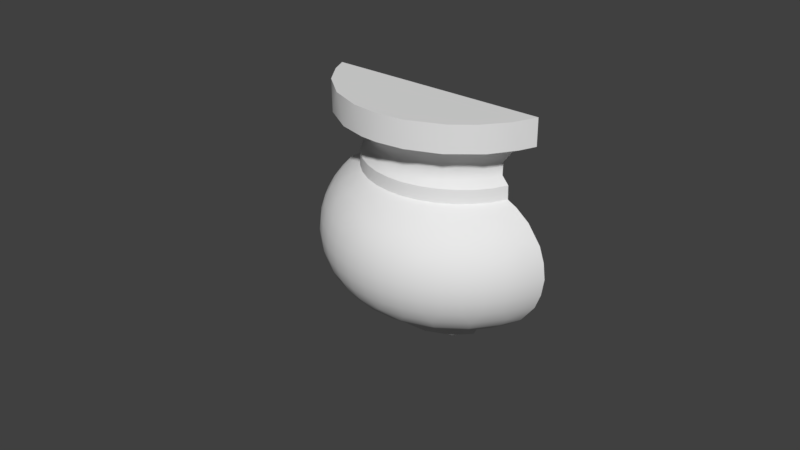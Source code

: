 # Source: OWP_7213.blend  (saved by Blender 2.78.0; exported with 4.5.12 LTS)
import bpy
from mathutils import Matrix  # noqa: F401  (used for matrix-valued properties, if any)

bpy.ops.wm.read_factory_settings(use_empty=True)
scene = bpy.context.scene
scene.name = 'Scene'

# ---- collections
col_collection_1 = bpy.data.collections.new('Collection 1'); scene.collection.children.link(col_collection_1)

# ---- world
world_world = bpy.data.worlds.new('World'); scene.world = world_world
world_world.color = (0.05088, 0.05088, 0.05088)
world_world.use_sun_shadow = False
world_world.sun_shadow_jitter_overblur = 0.0
world_world.cycles.sampling_method = 'MANUAL'

# ---- meshes
me_owp_7213_3dsolid = bpy.data.meshes.new('OWP 7213 3dsolid')
me_owp_7213_3dsolid.from_pydata([(3.009, 1.196, 2.663), (2.85, 1.196, 2.61), (3.009, 1.196, 3.0), (2.701, 1.196, 2.512), (0.5171, 1.196, 2.505), (0.2061, 1.196, 3.0), (2.59, 1.196, 2.366), (0.6271, 1.196, 2.361), (2.587, 1.196, 2.205), (0.6398, 1.196, 2.259), (0.6181, 1.195, 2.198), (2.67, 1.196, 2.106), (2.675, 1.196, 1.933), (2.794, 1.196, 1.87), (2.962, 1.196, 1.734), (0.54, 1.196, 1.933), (3.129, 1.196, 1.498), (0.07958, 1.196, 1.488), (3.218, 1.196, 1.101), (0.01678, 1.195, 1.305), (3.193, 1.196, 1.306), (-0.005286, 1.195, 1.116), (3.185, 1.196, 0.8888), (0.05923, 1.196, 0.7843), (3.111, 1.196, 0.6942), (2.512, 1.196, 0.2352), (2.937, 1.196, 0.4651), (2.746, 1.196, 0.3261), (2.392, 1.196, 0.165), (0.7055, 1.196, 0.2335), (0.816, 1.196, 0.1733), (2.314, 1.196, 0.07955), (0.9022, 1.195, 0.07331), (0.9421, 1.196, 0.0001291), (2.273, 1.196, 0.0001291), (0.5903, 1.196, 0.2702), (0.383, 1.196, 0.3812), (0.1839, 1.196, 0.5665), (0.1719, 1.196, 1.641), (0.3272, 1.196, 1.805), (0.5443, 1.196, 2.102), (0.3647, 1.196, 2.61), (0.2061, 1.196, 2.663), (1.057, 1.068, 0.0001291), (2.084, 1.003, 0.0001024), (1.271, 0.9244, 0.0001096), (1.778, 0.8705, 0.0001066), (1.521, 0.8609, 0.0001291), (2.504, 1.023, 2.394), (2.386, 0.8858, 2.393), (2.647, 1.078, 2.513), (2.729, 0.9521, 2.611), (2.59, 0.7864, 2.606), (2.328, 0.5846, 2.595), (2.272, 0.6762, 2.512), (2.509, 0.8824, 2.512), (2.306, 0.4758, 2.632), (2.016, 0.4339, 2.595), (1.99, 0.5383, 2.512), (1.897, 0.3616, 2.615), (1.764, 0.4879, 2.513), (1.504, 0.2855, 2.635), (1.42, 0.3765, 2.596), (1.297, 0.5186, 2.513), (1.525, 0.4786, 2.512), (1.096, 0.385, 2.632), (1.019, 0.5082, 2.595), (1.072, 0.6014, 2.512), (0.7775, 0.632, 2.611), (0.6123, 0.8269, 2.595), (0.7011, 0.8881, 2.512), (0.8768, 0.7257, 2.513), (0.4845, 0.939, 2.614), (0.6982, 1.045, 2.388), (0.8069, 0.9211, 2.377), (0.9898, 0.7531, 2.393), (1.32, 0.6045, 2.395), (1.152, 0.6661, 2.391), (1.494, 0.5724, 2.394), (1.685, 0.5794, 2.376), (1.865, 0.6087, 2.374), (2.037, 0.6638, 2.378), (2.231, 0.7575, 2.393), (2.501, 1.043, 2.195), (2.571, 1.015, 2.103), (2.494, 1.059, 2.307), (2.388, 0.9304, 2.311), (2.266, 0.8206, 2.312), (2.128, 0.7303, 2.312), (1.972, 0.6603, 2.254), (1.648, 0.5976, 2.254), (1.813, 0.6165, 2.254), (1.489, 0.6032, 2.311), (1.328, 0.6336, 2.31), (1.022, 0.7688, 2.311), (0.8912, 0.8679, 2.312), (1.17, 0.6893, 2.307), (0.6805, 1.123, 2.3), (0.6396, 1.11, 2.153), (0.7366, 0.9676, 2.15), (0.7732, 0.9903, 2.254), (0.7837, 0.8474, 2.106), (0.6411, 1.016, 2.105), (0.8774, 0.8603, 2.198), (1.108, 0.6201, 2.104), (0.9353, 0.7204, 2.105), (1.158, 0.6782, 2.198), (1.011, 0.7585, 2.198), (1.504, 0.5113, 2.105), (1.475, 0.5632, 2.152), (1.297, 0.5498, 2.104), (1.645, 0.5553, 2.151), (1.933, 0.5546, 2.106), (1.815, 0.5736, 2.15), (1.71, 0.5113, 2.105), (1.983, 0.6329, 2.173), (2.287, 0.7261, 2.105), (2.117, 0.625, 2.105), (2.271, 0.8056, 2.198), (2.13, 0.7145, 2.198), (2.44, 0.8557, 2.104), (2.396, 0.9171, 2.198), (1.483, 0.5966, 2.226), (1.316, 0.6213, 2.198), (2.574, 1.016, 1.933), (2.442, 0.8568, 1.933), (2.285, 0.723, 1.933), (2.107, 0.6188, 1.933), (1.914, 0.5475, 1.933), (1.71, 0.5113, 1.933), (1.504, 0.5113, 1.933), (1.301, 0.5475, 1.933), (1.107, 0.6188, 1.933), (0.9293, 0.723, 1.933), (0.7722, 0.8568, 1.933), (0.6411, 1.016, 1.933), (2.385, 1.034, 0.2274), (2.428, 0.9346, 0.261), (2.248, 0.8993, 0.2272), (2.827, 0.969, 0.4637), (2.667, 0.9763, 0.3514), (2.928, 0.9201, 0.5984), (3.063, 0.9952, 0.7627), (3.111, 0.9731, 0.9345), (3.126, 0.9656, 1.113), (2.992, 0.7617, 0.9345), (2.948, 0.7904, 0.7627), (3.111, 0.9731, 1.292), (3.063, 0.9952, 1.464), (2.992, 0.7617, 1.292), (3.007, 0.752, 1.113), (2.934, 0.9154, 1.618), (2.832, 0.967, 1.758), (2.948, 0.7904, 1.464), (2.611, 0.897, 1.877), (2.338, 0.6376, 1.877), (2.584, 0.6584, 1.762), (2.008, 0.4673, 1.874), (2.249, 0.4201, 1.762), (1.649, 0.4069, 1.877), (1.655, 0.2665, 1.762), (1.275, 0.4508, 1.877), (1.246, 0.3126, 1.762), (1.026, 0.5472, 1.875), (0.7825, 0.7042, 1.874), (0.5559, 0.9727, 1.88), (0.4253, 0.909, 1.765), (0.701, 0.595, 1.762), (0.205, 0.8907, 1.464), (0.2787, 0.9321, 1.622), (0.0567, 1.085, 0.9345), (0.1442, 0.8566, 1.113), (0.1596, 0.8652, 1.292), (0.205, 0.8907, 0.7627), (0.1596, 0.8652, 0.9345), (0.3779, 0.9877, 0.4655), (0.336, 0.833, 0.6024), (0.5508, 0.9605, 0.3536), (0.5584, 0.7325, 0.4639), (1.001, 0.8726, 0.2259), (0.7832, 0.9251, 0.2668), (0.8254, 1.041, 0.2278), (1.036, 0.722, 0.2654), (0.7968, 0.6958, 0.3505), (1.259, 0.7329, 0.226), (1.418, 0.5731, 0.2667), (1.29, 0.4447, 0.3505), (1.026, 0.5472, 0.3514), (1.709, 0.6754, 0.2257), (1.462, 0.6821, 0.2267), (1.819, 0.5847, 0.2654), (1.659, 0.4056, 0.3505), (2.03, 0.7628, 0.2258), (2.127, 0.69, 0.2668), (2.194, 0.5478, 0.3505), (1.929, 0.4479, 0.3514), (2.495, 0.7647, 0.3505), (2.742, 0.661, 1.622), (2.805, 0.6046, 1.464), (2.844, 0.5699, 1.292), (2.857, 0.5582, 1.113), (2.844, 0.5699, 0.9345), (2.805, 0.6046, 0.7627), (2.669, 0.5811, 0.6024), (2.59, 0.664, 0.4639), (2.493, 0.4346, 1.624), (2.636, 0.4417, 1.464), (2.669, 0.4017, 1.292), (2.681, 0.3881, 1.113), (2.669, 0.4017, 0.9345), (2.636, 0.4417, 0.7627), (2.445, 0.3051, 1.464), (2.472, 0.2606, 1.292), (2.481, 0.2456, 1.113), (2.472, 0.2606, 0.9345), (2.445, 0.3051, 0.7627), (2.308, 0.3217, 0.6024), (2.257, 0.4238, 0.4639), (2.097, 0.2322, 1.624), (2.236, 0.1977, 1.464), (2.257, 0.1498, 1.292), (2.263, 0.1336, 1.113), (2.257, 0.1498, 0.9345), (2.236, 0.1977, 0.7627), (1.964, 0.3138, 1.761), (2.014, 0.1219, 1.464), (2.027, 0.07156, 1.292), (2.032, 0.05455, 1.113), (2.027, 0.07156, 0.9345), (2.014, 0.1219, 0.7627), (1.993, 0.2037, 0.6043), (1.868, 0.2899, 0.4639), (1.774, 0.1633, 1.622), (1.783, 0.07927, 1.464), (1.789, 0.02753, 1.292), (1.791, 0.01007, 1.113), (1.789, 0.02753, 0.9345), (1.783, 0.07927, 0.7627), (1.666, 0.1525, 0.6024), (1.437, 0.1609, 1.624), (1.549, 0.07069, 1.464), (1.547, 0.01868, 1.292), (1.315, 0.09637, 1.464), (1.546, 0.00112, 1.113), (1.547, 0.01868, 0.9345), (1.306, 0.04519, 1.292), (1.303, 0.02791, 1.113), (1.549, 0.07069, 0.7627), (1.306, 0.04519, 0.9345), (1.315, 0.09637, 0.7627), (1.457, 0.2737, 0.4639), (1.331, 0.1795, 0.6043), (1.115, 0.2358, 1.622), (1.088, 0.1558, 1.464), (1.071, 0.1065, 1.292), (1.066, 0.08986, 1.113), (1.071, 0.1065, 0.9345), (1.088, 0.1558, 0.7627), (1.115, 0.2358, 0.6043), (1.152, 0.3434, 0.4655), (0.9627, 0.4239, 1.761), (0.8096, 0.3765, 1.624), (0.872, 0.2476, 1.464), (0.8482, 0.2013, 1.292), (0.8402, 0.1857, 1.113), (0.8482, 0.2013, 0.9345), (0.872, 0.2476, 0.7627), (0.8148, 0.3733, 0.6024), (0.8752, 0.4703, 0.4639), (0.6716, 0.3699, 1.464), (0.6413, 0.3275, 1.292), (0.6311, 0.3133, 1.113), (0.6413, 0.3275, 0.9345), (0.6716, 0.3699, 0.7627), (0.4685, 0.6615, 1.624), (0.4912, 0.52, 1.464), (0.455, 0.4826, 1.292), (0.4428, 0.4699, 1.113), (0.455, 0.4826, 0.9345), (0.4912, 0.52, 0.7627), (0.5498, 0.5809, 0.6043), (0.3345, 0.6949, 1.464), (0.2933, 0.6631, 1.292), (0.2794, 0.6523, 1.113), (0.2933, 0.6631, 0.9345), (0.3345, 0.6949, 0.7627), (2.224, 1.084, 0.08201), (2.215, 0.9905, 0.1585), (1.979, 0.8391, 0.1585), (1.429, 0.7777, 0.1585), (1.709, 0.7659, 0.1585), (1.166, 0.8734, 0.1585), (0.9448, 1.047, 0.1559), (1.092, 0.9921, 0.08099), (1.325, 0.8659, 0.08283), (1.58, 0.8204, 0.08077), (1.845, 0.8517, 0.08319), (2.078, 0.9609, 0.08046), (2.874, 0.9014, 3.0), (0.2972, 0.9855, 3.0), (0.5025, 0.6844, 3.0), (2.644, 0.6189, 3.0), (2.392, 0.4159, 3.0), (0.858, 0.3948, 3.0), (1.95, 0.2303, 3.0), (1.265, 0.2333, 3.0), (1.607, 0.196, 3.0), (2.917, 0.9855, 2.663), (2.714, 0.6866, 2.663), (2.359, 0.3963, 2.663), (1.951, 0.2338, 2.663), (1.607, 0.196, 2.663), (1.379, 0.2138, 2.663), (1.027, 0.3099, 2.663), (0.6379, 0.5518, 2.663), (0.3408, 0.901, 2.663)], [], [(0, 1, 2), (1, 3, 2), (2, 3, 4), (2, 4, 5), (6, 4, 3), (8, 9, 6), (11, 12, 8), (13, 14, 12), (12, 14, 15), (12, 15, 40), (12, 40, 8), (18, 19, 20), (19, 18, 21), (22, 21, 18), (21, 22, 23), (24, 26, 25), (26, 27, 25), (28, 29, 25), (29, 28, 30), (31, 30, 28), (30, 31, 32), (33, 32, 34), (34, 32, 31), (35, 36, 29), (36, 37, 29), (37, 23, 29), (24, 23, 22), (19, 17, 20), (20, 17, 16), (17, 38, 16), (16, 38, 15), (16, 15, 14), (40, 10, 8), (10, 9, 8), (9, 7, 6), (7, 4, 6), (4, 41, 5), (41, 42, 5), (24, 25, 23), (23, 25, 29), (39, 15, 38), (33, 34, 43), (34, 44, 43), (43, 44, 45), (46, 45, 44), (47, 45, 46), (1, 51, 3), (52, 53, 54), (52, 54, 55), (53, 56, 57), (53, 57, 58), (53, 58, 54), (57, 59, 60), (57, 60, 58), (62, 63, 64), (66, 67, 62), (66, 62, 65), (68, 69, 70), (68, 70, 71), (68, 71, 66), (4, 73, 70), (4, 70, 69), (4, 69, 72), (4, 7, 73), (75, 67, 71), (75, 71, 74), (78, 79, 64), (78, 64, 76), (81, 82, 54), (81, 54, 58), (81, 58, 80), (61, 62, 59), (3, 51, 50), (50, 51, 55), (50, 55, 48), (50, 48, 6), (50, 6, 3), (48, 55, 49), (49, 55, 82), (51, 52, 55), (55, 54, 82), (56, 53, 52), (80, 58, 79), (59, 57, 56), (79, 58, 60), (60, 59, 64), (60, 64, 79), (62, 64, 59), (76, 64, 63), (76, 63, 77), (77, 63, 67), (77, 67, 75), (67, 63, 62), (65, 62, 61), (71, 67, 66), (68, 66, 65), (74, 71, 70), (74, 70, 73), (72, 69, 68), (41, 4, 72), (11, 8, 83), (11, 83, 84), (6, 85, 8), (49, 86, 48), (86, 49, 87), (86, 85, 48), (81, 88, 82), (88, 81, 89), (88, 87, 82), (80, 79, 90), (80, 90, 91), (80, 91, 81), (76, 92, 78), (92, 76, 93), (92, 79, 78), (75, 94, 77), (94, 75, 95), (94, 96, 77), (73, 7, 97), (73, 97, 74), (9, 10, 97), (40, 98, 10), (98, 99, 100), (98, 100, 10), (101, 99, 102), (99, 101, 103), (99, 98, 102), (105, 104, 106), (105, 106, 107), (105, 107, 101), (108, 109, 110), (109, 108, 111), (112, 113, 114), (113, 112, 115), (113, 111, 114), (117, 116, 118), (117, 118, 119), (117, 119, 112), (120, 84, 83), (120, 83, 121), (120, 121, 116), (74, 97, 100), (74, 100, 95), (85, 86, 121), (85, 121, 83), (85, 83, 8), (86, 87, 118), (86, 118, 121), (87, 88, 119), (87, 119, 118), (88, 89, 119), (91, 89, 81), (90, 92, 122), (92, 93, 123), (92, 123, 122), (92, 90, 79), (93, 96, 106), (93, 106, 123), (96, 94, 107), (96, 107, 106), (94, 95, 103), (94, 103, 107), (10, 100, 97), (7, 9, 97), (103, 95, 100), (103, 100, 99), (48, 85, 6), (121, 118, 116), (82, 87, 49), (76, 77, 93), (77, 96, 93), (74, 95, 75), (40, 102, 98), (107, 103, 101), (106, 104, 123), (122, 109, 90), (109, 122, 123), (109, 123, 110), (104, 110, 123), (91, 90, 111), (91, 111, 113), (91, 113, 89), (109, 111, 90), (114, 111, 108), (89, 113, 115), (89, 115, 119), (119, 115, 112), (11, 84, 12), (12, 84, 124), (116, 125, 120), (125, 116, 126), (112, 127, 117), (127, 112, 128), (108, 129, 114), (129, 108, 130), (104, 131, 110), (131, 104, 132), (101, 133, 105), (133, 101, 134), (40, 135, 102), (40, 15, 135), (135, 134, 102), (102, 134, 101), (133, 132, 105), (105, 132, 104), (131, 130, 110), (110, 130, 108), (129, 128, 114), (114, 128, 112), (127, 126, 117), (117, 126, 116), (125, 124, 120), (120, 124, 84), (136, 25, 137), (136, 137, 138), (27, 26, 139), (27, 139, 140), (24, 141, 26), (141, 24, 142), (141, 139, 26), (18, 143, 22), (143, 18, 144), (143, 144, 145), (143, 145, 146), (143, 146, 142), (143, 142, 22), (20, 147, 18), (20, 16, 147), (147, 16, 148), (147, 148, 149), (147, 149, 150), (147, 150, 144), (147, 144, 18), (14, 151, 16), (151, 14, 152), (151, 153, 148), (151, 148, 16), (13, 12, 154), (13, 154, 152), (125, 154, 124), (154, 125, 155), (154, 155, 156), (127, 155, 126), (155, 127, 157), (155, 157, 158), (129, 159, 128), (159, 160, 157), (159, 157, 128), (131, 161, 130), (161, 162, 159), (161, 159, 130), (133, 163, 132), (134, 164, 133), (164, 134, 165), (164, 165, 166), (164, 166, 167), (15, 165, 135), (15, 39, 165), (165, 39, 166), (39, 38, 166), (17, 19, 168), (17, 168, 169), (17, 169, 38), (21, 170, 171), (21, 171, 172), (21, 172, 19), (23, 37, 173), (23, 173, 174), (23, 174, 170), (37, 36, 175), (37, 175, 176), (35, 177, 36), (177, 178, 175), (177, 175, 36), (179, 180, 181), (180, 179, 182), (180, 182, 183), (184, 182, 179), (182, 184, 185), (182, 185, 186), (182, 186, 187), (188, 185, 189), (185, 188, 190), (185, 190, 191), (192, 190, 188), (190, 192, 193), (190, 193, 194), (190, 194, 195), (138, 137, 192), (137, 196, 193), (137, 193, 192), (177, 35, 180), (177, 180, 183), (177, 183, 178), (189, 185, 184), (154, 12, 124), (154, 156, 152), (151, 152, 197), (151, 197, 198), (151, 198, 153), (148, 153, 149), (149, 153, 199), (149, 199, 200), (149, 200, 150), (144, 150, 145), (145, 150, 201), (145, 201, 202), (145, 202, 146), (142, 146, 141), (141, 146, 203), (141, 203, 204), (141, 204, 139), (25, 27, 137), (140, 139, 196), (140, 196, 137), (140, 137, 27), (24, 22, 142), (14, 13, 152), (152, 156, 197), (197, 156, 205), (197, 205, 206), (197, 206, 198), (153, 198, 199), (199, 198, 207), (199, 207, 208), (199, 208, 200), (150, 200, 201), (201, 200, 209), (201, 209, 210), (201, 210, 202), (146, 202, 203), (196, 204, 194), (196, 194, 193), (139, 204, 196), (155, 158, 156), (205, 211, 206), (198, 206, 207), (207, 206, 212), (207, 212, 213), (207, 213, 208), (200, 208, 209), (209, 208, 214), (209, 214, 215), (209, 215, 210), (202, 210, 203), (203, 210, 216), (203, 216, 217), (203, 217, 204), (194, 204, 217), (126, 155, 125), (156, 158, 205), (205, 158, 218), (205, 218, 219), (205, 219, 211), (206, 211, 212), (212, 211, 220), (212, 220, 221), (212, 221, 213), (208, 213, 214), (214, 213, 222), (214, 222, 223), (214, 223, 215), (210, 215, 216), (194, 217, 195), (158, 157, 224), (158, 224, 218), (211, 219, 220), (219, 218, 225), (219, 225, 226), (219, 226, 220), (213, 221, 222), (221, 220, 227), (221, 227, 228), (221, 228, 222), (215, 223, 216), (223, 222, 229), (223, 229, 230), (223, 230, 216), (217, 216, 231), (217, 231, 195), (128, 157, 127), (157, 160, 224), (218, 224, 232), (218, 232, 233), (218, 233, 225), (220, 226, 227), (226, 225, 234), (226, 234, 235), (226, 235, 227), (222, 228, 229), (228, 227, 236), (228, 236, 237), (228, 237, 229), (216, 230, 231), (230, 229, 238), (230, 238, 231), (195, 231, 191), (195, 191, 190), (159, 162, 160), (233, 232, 240), (233, 240, 241), (233, 241, 234), (233, 234, 225), (239, 242, 240), (239, 240, 232), (239, 232, 160), (235, 234, 243), (235, 243, 244), (235, 244, 236), (235, 236, 227), (241, 240, 245), (241, 245, 246), (241, 246, 243), (241, 243, 234), (237, 236, 247), (237, 247, 238), (237, 238, 229), (244, 243, 248), (244, 248, 249), (244, 249, 247), (244, 247, 236), (231, 238, 250), (231, 250, 191), (238, 247, 251), (238, 251, 250), (191, 250, 186), (191, 186, 185), (224, 160, 232), (130, 159, 129), (160, 162, 239), (239, 162, 252), (239, 252, 253), (239, 253, 242), (240, 242, 245), (245, 242, 254), (245, 254, 255), (245, 255, 246), (243, 246, 248), (248, 246, 256), (248, 256, 257), (248, 257, 249), (247, 249, 251), (251, 249, 258), (251, 258, 259), (251, 259, 250), (162, 161, 260), (162, 260, 261), (162, 261, 252), (242, 253, 254), (253, 252, 262), (253, 262, 263), (253, 263, 254), (246, 255, 256), (255, 254, 264), (255, 264, 265), (255, 265, 256), (249, 257, 258), (257, 256, 266), (257, 266, 267), (257, 267, 258), (187, 186, 259), (187, 259, 268), (187, 268, 183), (187, 183, 182), (259, 258, 268), (250, 259, 186), (132, 163, 161), (132, 161, 131), (260, 163, 167), (260, 167, 261), (252, 261, 262), (262, 261, 269), (262, 269, 270), (262, 270, 263), (254, 263, 264), (264, 263, 271), (264, 271, 272), (264, 272, 265), (256, 265, 266), (266, 265, 273), (266, 273, 267), (258, 267, 268), (161, 163, 260), (133, 164, 163), (164, 167, 163), (261, 167, 274), (261, 274, 275), (261, 275, 269), (263, 270, 271), (270, 269, 276), (270, 276, 277), (270, 277, 271), (265, 272, 273), (272, 271, 278), (272, 278, 279), (272, 279, 273), (267, 273, 280), (267, 280, 178), (267, 178, 268), (183, 268, 178), (166, 274, 167), (275, 274, 281), (275, 281, 282), (275, 282, 276), (275, 276, 269), (274, 166, 169), (274, 169, 168), (274, 168, 281), (277, 276, 283), (277, 283, 284), (277, 284, 278), (277, 278, 271), (282, 281, 172), (282, 172, 171), (282, 171, 283), (282, 283, 276), (279, 278, 285), (279, 285, 176), (279, 176, 280), (279, 280, 273), (284, 283, 174), (284, 174, 173), (284, 173, 285), (284, 285, 278), (176, 175, 178), (176, 178, 280), (29, 181, 35), (181, 180, 35), (135, 165, 134), (38, 169, 166), (19, 172, 168), (281, 168, 172), (170, 174, 171), (283, 171, 174), (37, 176, 173), (285, 173, 176), (23, 170, 21), (31, 28, 286), (31, 286, 34), (25, 136, 28), (136, 287, 28), (138, 192, 288), (138, 288, 287), (138, 287, 136), (188, 189, 289), (188, 289, 290), (184, 291, 289), (184, 289, 189), (181, 29, 30), (181, 30, 292), (181, 292, 179), (292, 30, 32), (45, 293, 43), (293, 45, 294), (293, 294, 291), (47, 294, 45), (46, 295, 47), (295, 46, 296), (295, 296, 290), (44, 296, 46), (297, 44, 286), (297, 286, 287), (47, 295, 294), (44, 297, 296), (287, 286, 28), (44, 34, 286), (297, 287, 288), (297, 288, 296), (288, 192, 290), (288, 290, 296), (188, 290, 192), (295, 290, 289), (295, 289, 294), (294, 289, 291), (291, 184, 179), (291, 179, 292), (291, 292, 293), (43, 293, 32), (43, 32, 33), (32, 293, 292), (2, 5, 298), (5, 299, 298), (301, 300, 302), (302, 303, 304), (305, 306, 304), (305, 304, 303), (303, 302, 300), (301, 298, 300), (300, 298, 299), (2, 298, 0), (0, 298, 307), (301, 308, 298), (306, 311, 304), (311, 306, 312), (306, 305, 312), (303, 313, 305), (300, 314, 303), (299, 315, 300), (42, 315, 5), (5, 315, 299), (315, 314, 300), (314, 313, 303), (313, 312, 305), (311, 310, 304), (310, 309, 304), (304, 309, 302), (309, 308, 302), (302, 308, 301), (308, 307, 298), (0, 307, 1), (1, 307, 51), (51, 308, 52), (312, 61, 311), (61, 312, 65), (65, 313, 68), (68, 314, 72), (42, 41, 315), (41, 72, 315), (315, 72, 314), (314, 68, 313), (313, 65, 312), (61, 59, 311), (311, 59, 310), (59, 56, 310), (310, 56, 309), (56, 52, 309), (309, 52, 308), (308, 51, 307)])
me_owp_7213_3dsolid.polygons.foreach_set('use_smooth', [True] * 628)
_uv = me_owp_7213_3dsolid.uv_layers.new(name='UVMap')
_uv.uv.foreach_set('vector', [0.4597, 0.5067, 0.4505, 0.48, 0.5178, 0.5067, 0.4505, 0.48, 0.4337, 0.455, 0.5178, 0.5067, 0.5178, 0.5067, 0.4337, 0.455, 0.4324, 0.08781, 0.5178, 0.5067, 0.4324, 0.08781, 0.5178, 0.03553, 0.4084, 0.4363, 0.4324, 0.08781, 0.4337, 0.455, 0.3807, 0.4357, 0.3899, 0.1084, 0.4084, 0.4363, 0.3635, 0.4497, 0.3337, 0.4505, 0.3807, 0.4357, 0.3228, 0.4705, 0.2993, 0.4989, 0.3337, 0.4505, 0.3337, 0.4505, 0.2993, 0.4989, 0.3337, 0.09166, 0.3337, 0.4505, 0.3337, 0.09166, 0.3629, 0.09239, 0.3337, 0.4505, 0.3629, 0.09239, 0.3807, 0.4357, 0.1901, 0.5418, 0.2253, 0.003709, 0.2254, 0.5377, 0.2253, 0.003709, 0.1901, 0.5418, 0.1926, 0.0, 0.1534, 0.5364, 0.1926, 0.0, 0.1901, 0.5418, 0.1926, 0.0, 0.1534, 0.5364, 0.1354, 0.01085, 0.1198, 0.5238, 0.08026, 0.4945, 0.04058, 0.4233, 0.08026, 0.4945, 0.05627, 0.4625, 0.04058, 0.4233, 0.02846, 0.403, 0.04028, 0.1195, 0.04058, 0.4233, 0.04028, 0.1195, 0.02846, 0.403, 0.0299, 0.1381, 0.01371, 0.3898, 0.0299, 0.1381, 0.02846, 0.403, 0.0299, 0.1381, 0.01371, 0.3898, 0.01263, 0.1526, 0.0, 0.1593, 0.01263, 0.1526, 1.353e-08, 0.3829, 1.353e-08, 0.3829, 0.01263, 0.1526, 0.01371, 0.3898, 0.04662, 0.1001, 0.06578, 0.06528, 0.04028, 0.1195, 0.06578, 0.06528, 0.09776, 0.03181, 0.04028, 0.1195, 0.09776, 0.03181, 0.1354, 0.01085, 0.04028, 0.1195, 0.1198, 0.5238, 0.1354, 0.01085, 0.1534, 0.5364, 0.2253, 0.003709, 0.2569, 0.01427, 0.2254, 0.5377, 0.2254, 0.5377, 0.2569, 0.01427, 0.2585, 0.527, 0.2569, 0.01427, 0.2832, 0.02978, 0.2585, 0.527, 0.2585, 0.527, 0.2832, 0.02978, 0.3337, 0.09166, 0.2585, 0.527, 0.3337, 0.09166, 0.2993, 0.4989, 0.3629, 0.09239, 0.3793, 0.1048, 0.3807, 0.4357, 0.3793, 0.1048, 0.3899, 0.1084, 0.3807, 0.4357, 0.3899, 0.1084, 0.4075, 0.1063, 0.4084, 0.4363, 0.4075, 0.1063, 0.4324, 0.08781, 0.4084, 0.4363, 0.4324, 0.08781, 0.4505, 0.06219, 0.5178, 0.03553, 0.4505, 0.06219, 0.4597, 0.03553, 0.5178, 0.03553, 0.1198, 0.5238, 0.04058, 0.4233, 0.1354, 0.01085, 0.1354, 0.01085, 0.04058, 0.4233, 0.04028, 0.1195, 0.3115, 0.0559, 0.3337, 0.09166, 0.2832, 0.02978, 0.9322, 0.6879, 0.9322, 0.9116, 0.9111, 0.7072, 0.9322, 0.9116, 0.9004, 0.8799, 0.9111, 0.7072, 0.9111, 0.7072, 0.9004, 0.8799, 0.8875, 0.7433, 0.8786, 0.8284, 0.8875, 0.7433, 0.9004, 0.8799, 0.877, 0.7854, 0.8875, 0.7433, 0.8786, 0.8284, 0.872, 0.8746, 0.8318, 0.8545, 0.877, 0.8497, 0.8047, 0.831, 0.772, 0.7871, 0.7913, 0.7777, 0.8047, 0.831, 0.7913, 0.7777, 0.8253, 0.8174, 0.772, 0.7871, 0.7521, 0.7834, 0.7471, 0.7347, 0.772, 0.7871, 0.7471, 0.7347, 0.7685, 0.7304, 0.772, 0.7871, 0.7685, 0.7304, 0.7913, 0.7777, 0.7471, 0.7347, 0.7341, 0.7148, 0.7602, 0.6924, 0.7471, 0.7347, 0.7602, 0.6924, 0.7685, 0.7304, 0.7375, 0.6345, 0.7651, 0.6139, 0.7586, 0.6522, 0.7592, 0.5671, 0.7788, 0.5761, 0.7375, 0.6345, 0.7592, 0.5671, 0.7375, 0.6345, 0.737, 0.5801, 0.7787, 0.5265, 0.8117, 0.4986, 0.826, 0.5136, 0.7787, 0.5265, 0.826, 0.5136, 0.7992, 0.5432, 0.7787, 0.5265, 0.7992, 0.5432, 0.7592, 0.5671, 0.06928, 0.987, 0.04595, 0.9501, 0.06859, 0.9268, 0.877, 0.4825, 0.826, 0.5136, 0.8117, 0.4986, 0.877, 0.4825, 0.8117, 0.4986, 0.8291, 0.4771, 0.06928, 0.987, 0.0418, 0.9781, 0.04595, 0.9501, 0.04199, 0.8825, 0.06148, 0.8529, 0.06559, 0.888, 0.04199, 0.8825, 0.06559, 0.888, 0.04239, 0.9229, 0.7801, 0.6471, 0.7822, 0.6791, 0.7586, 0.6522, 0.7801, 0.6471, 0.7586, 0.6522, 0.7854, 0.6179, 0.9337, 0.2243, 0.927, 0.2557, 0.9051, 0.2476, 0.9337, 0.2243, 0.9051, 0.2476, 0.9109, 0.2014, 0.9463, 0.3907, 0.9222, 0.3753, 0.9463, 0.3605, 0.7205, 0.6487, 0.7375, 0.6345, 0.7341, 0.7148, 0.877, 0.8497, 0.8318, 0.8545, 0.8575, 0.8406, 0.8575, 0.8406, 0.8318, 0.8545, 0.8253, 0.8174, 0.8989, 0.339, 0.9008, 0.2988, 0.9223, 0.3186, 0.8989, 0.339, 0.9223, 0.3186, 0.9262, 0.3508, 0.8989, 0.339, 0.9262, 0.3508, 0.8985, 0.3605, 0.9223, 0.3186, 0.9008, 0.2988, 0.9242, 0.2883, 0.9242, 0.2883, 0.9008, 0.2988, 0.927, 0.2557, 0.8318, 0.8545, 0.8047, 0.831, 0.8253, 0.8174, 0.9008, 0.2988, 0.9051, 0.2476, 0.927, 0.2557, 0.7521, 0.7834, 0.772, 0.7871, 0.8047, 0.831, 0.9696, 0.7298, 0.9901, 0.7056, 0.9745, 0.7598, 0.7341, 0.7148, 0.7471, 0.7347, 0.7521, 0.7834, 0.7822, 0.6791, 0.7685, 0.7304, 0.7602, 0.6924, 0.7602, 0.6924, 0.7341, 0.7148, 0.7586, 0.6522, 0.9222, 0.3605, 0.9222, 0.4007, 0.8985, 0.3741, 0.7375, 0.6345, 0.7586, 0.6522, 0.7341, 0.7148, 0.7854, 0.6179, 0.7586, 0.6522, 0.7651, 0.6139, 0.7854, 0.6179, 0.7651, 0.6139, 0.7957, 0.5895, 0.7957, 0.5895, 0.7651, 0.6139, 0.7788, 0.5761, 0.7957, 0.5895, 0.7788, 0.5761, 0.8099, 0.5623, 0.7788, 0.5761, 0.7651, 0.6139, 0.7375, 0.6345, 0.737, 0.5801, 0.7375, 0.6345, 0.7205, 0.6487, 0.7992, 0.5432, 0.7788, 0.5761, 0.7592, 0.5671, 0.7787, 0.5265, 0.7592, 0.5671, 0.737, 0.5801, 0.04239, 0.9229, 0.06559, 0.888, 0.06859, 0.9268, 0.04239, 0.9229, 0.06859, 0.9268, 0.04595, 0.9501, 0.3968, 0.6118, 0.3933, 0.5842, 0.3968, 0.5418, 0.8716, 0.4568, 0.877, 0.4825, 0.8291, 0.4771, 0.9686, 0.3605, 0.9537, 0.3518, 0.9564, 0.3226, 0.5178, 0.5418, 0.4973, 0.5702, 0.4879, 0.5584, 0.9262, 0.3508, 0.9376, 0.3232, 0.9537, 0.3518, 0.9242, 0.2883, 0.9386, 0.2953, 0.9223, 0.3186, 0.9386, 0.2953, 0.9242, 0.2883, 0.9406, 0.2684, 0.9386, 0.2953, 0.9376, 0.3232, 0.9223, 0.3186, 0.9337, 0.2243, 0.9432, 0.2427, 0.927, 0.2557, 0.9432, 0.2427, 0.9337, 0.2243, 0.9565, 0.2185, 0.9432, 0.2427, 0.9406, 0.2684, 0.927, 0.2557, 0.9696, 0.7298, 0.9745, 0.7598, 0.9544, 0.7688, 0.9696, 0.7298, 0.9544, 0.7688, 0.9503, 0.7415, 0.9696, 0.7298, 0.9503, 0.7415, 0.9658, 0.7012, 0.9866, 0.82, 0.9681, 0.7939, 0.9823, 0.791, 0.9681, 0.7939, 0.9866, 0.82, 0.9719, 0.8209, 0.9681, 0.7939, 0.9745, 0.7598, 0.9823, 0.791, 0.04199, 0.8825, 0.0269, 0.8824, 0.03815, 0.8557, 0.0269, 0.8824, 0.04199, 0.8825, 0.02956, 0.9081, 0.0269, 0.8824, 0.0231, 0.8579, 0.03815, 0.8557, 0.04595, 0.9501, 0.0418, 0.9781, 0.0308, 0.9633, 0.04595, 0.9501, 0.0308, 0.9633, 0.04239, 0.9229, 0.02411, 0.9776, 0.01427, 0.9798, 0.0308, 0.9633, 0.0, 0.987, 0.006865, 0.966, 0.01427, 0.9798, 0.006865, 0.966, 0.005211, 0.9371, 0.02164, 0.9364, 0.006865, 0.966, 0.02164, 0.9364, 0.01427, 0.9798, 0.4606, 0.859, 0.4827, 0.8669, 0.4884, 0.8829, 0.4827, 0.8669, 0.4606, 0.859, 0.4675, 0.8433, 0.4827, 0.8669, 0.5063, 0.8831, 0.4884, 0.8829, 0.4397, 0.8336, 0.4231, 0.8047, 0.4375, 0.7963, 0.4397, 0.8336, 0.4375, 0.7963, 0.4507, 0.821, 0.4397, 0.8336, 0.4507, 0.821, 0.4606, 0.859, 0.4052, 0.738, 0.4162, 0.743, 0.4115, 0.7728, 0.4162, 0.743, 0.4052, 0.738, 0.4148, 0.7144, 0.4124, 0.6659, 0.4178, 0.6858, 0.4052, 0.7033, 0.4178, 0.6858, 0.4124, 0.6659, 0.4287, 0.6576, 0.4178, 0.6858, 0.4148, 0.7144, 0.4052, 0.7033, 0.4239, 0.635, 0.4405, 0.6062, 0.4584, 0.6091, 0.4239, 0.635, 0.4584, 0.6091, 0.4434, 0.6329, 0.4239, 0.635, 0.4434, 0.6329, 0.4124, 0.6659, 0.4618, 0.5806, 0.4879, 0.5584, 0.4973, 0.5702, 0.4618, 0.5806, 0.4973, 0.5702, 0.4768, 0.588, 0.4618, 0.5806, 0.4768, 0.588, 0.4405, 0.6062, 0.04239, 0.9229, 0.0308, 0.9633, 0.02164, 0.9364, 0.04239, 0.9229, 0.02164, 0.9364, 0.02956, 0.9081, 0.9376, 0.3232, 0.9386, 0.2953, 0.9575, 0.2951, 0.9376, 0.3232, 0.9575, 0.2951, 0.9564, 0.3226, 0.9376, 0.3232, 0.9564, 0.3226, 0.9537, 0.3518, 0.9386, 0.2953, 0.9406, 0.2684, 0.9598, 0.2677, 0.9386, 0.2953, 0.9598, 0.2677, 0.9575, 0.2951, 0.9406, 0.2684, 0.9432, 0.2427, 0.9625, 0.2416, 0.9406, 0.2684, 0.9625, 0.2416, 0.9598, 0.2677, 0.9522, 0.6879, 0.9462, 0.715, 0.9327, 0.6903, 0.9503, 0.7415, 0.9462, 0.715, 0.9658, 0.7012, 0.9544, 0.7688, 0.9681, 0.7939, 0.9538, 0.7971, 0.9681, 0.7939, 0.9719, 0.8209, 0.9531, 0.8255, 0.9681, 0.7939, 0.9531, 0.8255, 0.9538, 0.7971, 0.9681, 0.7939, 0.9544, 0.7688, 0.9745, 0.7598, 0.9719, 0.8209, 0.9753, 0.8473, 0.9569, 0.8519, 0.9719, 0.8209, 0.9569, 0.8519, 0.9531, 0.8255, 0.9753, 0.8473, 0.9795, 0.8719, 0.9605, 0.8766, 0.9753, 0.8473, 0.9605, 0.8766, 0.9569, 0.8519, 0.0269, 0.8824, 0.02956, 0.9081, 0.01063, 0.909, 0.0269, 0.8824, 0.01063, 0.909, 0.008067, 0.8826, 0.01427, 0.9798, 0.02164, 0.9364, 0.0308, 0.9633, 0.0418, 0.9781, 0.02411, 0.9776, 0.0308, 0.9633, 0.01063, 0.909, 0.02956, 0.9081, 0.02164, 0.9364, 0.01063, 0.909, 0.02164, 0.9364, 0.005211, 0.9371, 0.9223, 0.3186, 0.9376, 0.3232, 0.9262, 0.3508, 0.4768, 0.588, 0.4584, 0.6091, 0.4405, 0.6062, 0.927, 0.2557, 0.9406, 0.2684, 0.9242, 0.2883, 0.9866, 0.82, 0.9901, 0.8482, 0.9719, 0.8209, 0.9901, 0.8482, 0.9753, 0.8473, 0.9719, 0.8209, 0.04239, 0.9229, 0.02956, 0.9081, 0.04199, 0.8825, 0.5178, 0.8991, 0.4884, 0.8829, 0.5063, 0.8831, 0.4507, 0.821, 0.4675, 0.8433, 0.4606, 0.859, 0.4375, 0.7963, 0.4231, 0.8047, 0.4281, 0.7697, 0.9538, 0.7971, 0.9414, 0.8001, 0.9544, 0.7688, 0.9414, 0.8001, 0.9538, 0.7971, 0.9531, 0.8255, 0.4162, 0.743, 0.4281, 0.7697, 0.4115, 0.7728, 0.4231, 0.8047, 0.4115, 0.7728, 0.4281, 0.7697, 0.9503, 0.7415, 0.9544, 0.7688, 0.937, 0.7718, 0.9503, 0.7415, 0.937, 0.7718, 0.9326, 0.7435, 0.9503, 0.7415, 0.9326, 0.7435, 0.9462, 0.715, 0.9414, 0.8001, 0.937, 0.7718, 0.9544, 0.7688, 0.4052, 0.7033, 0.4148, 0.7144, 0.4052, 0.738, 0.9462, 0.715, 0.9326, 0.7435, 0.9322, 0.7153, 0.9462, 0.715, 0.9322, 0.7153, 0.9327, 0.6903, 0.4434, 0.6329, 0.4287, 0.6576, 0.4124, 0.6659, 0.07073, 0.9874, 0.06976, 0.9531, 0.1002, 0.9873, 0.1002, 0.9873, 0.06976, 0.9531, 0.09881, 0.9529, 0.06957, 0.8859, 0.09835, 0.9183, 0.06928, 0.9185, 0.09835, 0.9183, 0.06957, 0.8859, 0.09881, 0.8846, 0.9595, 0.1389, 0.9895, 0.1681, 0.9598, 0.1697, 0.9895, 0.1681, 0.9595, 0.1389, 0.9894, 0.1357, 0.9596, 0.06688, 0.9893, 0.1016, 0.9596, 0.1016, 0.9893, 0.1016, 0.9596, 0.06688, 0.9893, 0.06688, 0.96, 1.896e-05, 0.9894, 0.03267, 0.96, 0.032, 0.9894, 0.03267, 0.96, 1.896e-05, 0.9895, 0.0, 0.9686, 0.2724, 0.9985, 0.3042, 0.9693, 0.3041, 0.9985, 0.3042, 0.9686, 0.2724, 0.998, 0.271, 0.9713, 0.2014, 0.9985, 0.2366, 0.9692, 0.2356, 0.9713, 0.2014, 1.0, 0.202, 0.9985, 0.2366, 0.9985, 0.2366, 0.998, 0.271, 0.9692, 0.2356, 0.9692, 0.2356, 0.998, 0.271, 0.9686, 0.2724, 0.9985, 0.3042, 1.0, 0.3351, 0.9693, 0.3041, 0.9693, 0.3041, 1.0, 0.3351, 0.971, 0.3339, 0.9894, 0.03267, 0.9893, 0.06688, 0.96, 0.032, 0.96, 0.032, 0.9893, 0.06688, 0.9596, 0.06688, 0.9893, 0.1016, 0.9894, 0.1357, 0.9596, 0.1016, 0.9596, 0.1016, 0.9894, 0.1357, 0.9595, 0.1389, 0.1002, 0.8529, 0.09881, 0.8846, 0.07069, 0.8553, 0.07069, 0.8553, 0.09881, 0.8846, 0.06957, 0.8859, 0.09835, 0.9183, 0.09881, 0.9529, 0.06928, 0.9185, 0.06928, 0.9185, 0.09881, 0.9529, 0.06976, 0.9531, 0.8687, 0.3375, 0.8949, 0.359, 0.8505, 0.3449, 0.8687, 0.3375, 0.8505, 0.3449, 0.8465, 0.3146, 0.8902, 0.3982, 0.883, 0.4301, 0.8457, 0.4117, 0.8902, 0.3982, 0.8457, 0.4117, 0.8527, 0.385, 0.352, 0.7651, 0.364, 0.7085, 0.3933, 0.7451, 0.364, 0.7085, 0.352, 0.7651, 0.336, 0.734, 0.364, 0.7085, 0.3894, 0.7035, 0.3933, 0.7451, 0.2812, 0.7805, 0.3056, 0.7377, 0.3179, 0.7748, 0.3056, 0.7377, 0.2812, 0.7805, 0.2748, 0.7404, 0.3056, 0.7377, 0.2748, 0.7404, 0.302, 0.6974, 0.3056, 0.7377, 0.302, 0.6974, 0.3325, 0.695, 0.3056, 0.7377, 0.3325, 0.695, 0.336, 0.734, 0.3056, 0.7377, 0.336, 0.734, 0.3179, 0.7748, 0.2467, 0.7805, 0.2447, 0.742, 0.2812, 0.7805, 0.2467, 0.7805, 0.2148, 0.7765, 0.2447, 0.742, 0.2447, 0.742, 0.2148, 0.7765, 0.2166, 0.7424, 0.2447, 0.742, 0.2166, 0.7424, 0.2411, 0.7016, 0.2447, 0.742, 0.2411, 0.7016, 0.2711, 0.6997, 0.2447, 0.742, 0.2711, 0.6997, 0.2748, 0.7404, 0.2447, 0.742, 0.2748, 0.7404, 0.2812, 0.7805, 0.1767, 0.7628, 0.1901, 0.7205, 0.2148, 0.7765, 0.6418, 0.004826, 0.694, 0.0, 0.6575, 0.0221, 0.1901, 0.7205, 0.2131, 0.7033, 0.2166, 0.7424, 0.1901, 0.7205, 0.2166, 0.7424, 0.2148, 0.7765, 0.701, 0.02858, 0.7043, 0.04866, 0.6522, 0.05941, 0.701, 0.02858, 0.6522, 0.05941, 0.6575, 0.0221, 0.6485, 0.08785, 0.6522, 0.05941, 0.6747, 0.06574, 0.6522, 0.05941, 0.6485, 0.08785, 0.6095, 0.1054, 0.6522, 0.05941, 0.6095, 0.1054, 0.6069, 0.06382, 0.6093, 0.1443, 0.6095, 0.1054, 0.6264, 0.1143, 0.6095, 0.1054, 0.6093, 0.1443, 0.5813, 0.161, 0.6095, 0.1054, 0.5813, 0.161, 0.5677, 0.1203, 0.5916, 0.211, 0.5715, 0.2214, 0.5975, 0.1769, 0.5715, 0.2214, 0.5424, 0.2203, 0.5813, 0.161, 0.5715, 0.2214, 0.5813, 0.161, 0.5975, 0.1769, 0.5975, 0.2799, 0.5787, 0.2842, 0.5916, 0.2457, 0.5787, 0.2842, 0.55, 0.2889, 0.5715, 0.2214, 0.5787, 0.2842, 0.5715, 0.2214, 0.5916, 0.2457, 0.6264, 0.3423, 0.5945, 0.326, 0.6093, 0.3124, 0.6485, 0.3686, 0.6202, 0.3669, 0.6264, 0.3423, 0.6202, 0.3669, 0.6485, 0.3686, 0.6648, 0.4049, 0.6202, 0.3669, 0.6648, 0.4049, 0.6483, 0.4267, 0.6202, 0.3669, 0.6483, 0.4267, 0.5965, 0.3805, 0.7043, 0.4075, 0.6648, 0.4049, 0.6747, 0.3906, 0.7043, 0.4075, 0.6976, 0.4431, 0.6648, 0.4049, 0.6648, 0.4049, 0.6976, 0.4431, 0.6483, 0.4267, 0.6976, 0.4431, 0.6891, 0.469, 0.6483, 0.4267, 0.3719, 0.9935, 0.3421, 0.9985, 0.3703, 0.9388, 0.3719, 0.9935, 0.3703, 0.9388, 0.3949, 0.9385, 0.3719, 0.9935, 0.3949, 0.9385, 0.3959, 0.9856, 0.3102, 1.0, 0.28, 0.9782, 0.3125, 0.9384, 0.3102, 1.0, 0.3125, 0.9384, 0.3424, 0.9388, 0.3102, 1.0, 0.3424, 0.9388, 0.3421, 0.9985, 0.2524, 0.9932, 0.2126, 0.9813, 0.2508, 0.9368, 0.2524, 0.9932, 0.2508, 0.9368, 0.2815, 0.9377, 0.2524, 0.9932, 0.2815, 0.9377, 0.28, 0.9782, 0.2126, 0.9813, 0.1767, 0.9629, 0.1948, 0.934, 0.2126, 0.9813, 0.1948, 0.934, 0.2217, 0.9163, 0.8935, 0.03587, 0.8505, 0.02917, 0.888, 0.0009316, 0.8505, 0.02917, 0.8073, 0.03035, 0.8493, 0.0, 0.8505, 0.02917, 0.8493, 0.0, 0.888, 0.0009316, 0.8425, 0.105, 0.8491, 0.06831, 0.8702, 0.07544, 0.8491, 0.06831, 0.8425, 0.105, 0.8156, 0.1109, 0.8491, 0.06831, 0.8156, 0.1109, 0.807, 0.07054, 0.8194, 0.1483, 0.8156, 0.1109, 0.8425, 0.105, 0.8156, 0.1109, 0.8194, 0.1483, 0.7909, 0.1751, 0.8156, 0.1109, 0.7909, 0.1751, 0.7655, 0.1535, 0.8156, 0.1109, 0.7655, 0.1535, 0.7824, 0.1091, 0.8098, 0.224, 0.7909, 0.1751, 0.8109, 0.1824, 0.7909, 0.1751, 0.8098, 0.224, 0.7928, 0.2425, 0.7909, 0.1751, 0.7928, 0.2425, 0.7589, 0.2155, 0.8241, 0.278, 0.7928, 0.2425, 0.8098, 0.224, 0.7928, 0.2425, 0.8241, 0.278, 0.81, 0.2943, 0.7928, 0.2425, 0.81, 0.2943, 0.7823, 0.3054, 0.7928, 0.2425, 0.7823, 0.3054, 0.7658, 0.2608, 0.8465, 0.3146, 0.8505, 0.3449, 0.8241, 0.278, 0.8505, 0.3449, 0.8179, 0.356, 0.81, 0.2943, 0.8505, 0.3449, 0.81, 0.2943, 0.8241, 0.278, 0.8505, 0.02917, 0.8935, 0.03587, 0.8491, 0.06831, 0.8505, 0.02917, 0.8491, 0.06831, 0.807, 0.07054, 0.8505, 0.02917, 0.807, 0.07054, 0.8073, 0.03035, 0.8109, 0.1824, 0.7909, 0.1751, 0.8194, 0.1483, 0.6522, 0.05941, 0.7043, 0.04866, 0.6747, 0.06574, 0.6522, 0.05941, 0.6069, 0.06382, 0.6575, 0.0221, 0.6418, 0.004826, 0.6575, 0.0221, 0.6001, 0.03714, 0.1901, 0.7205, 0.1856, 0.6672, 0.2104, 0.6639, 0.1901, 0.7205, 0.2104, 0.6639, 0.2131, 0.7033, 0.2166, 0.7424, 0.2131, 0.7033, 0.2411, 0.7016, 0.2411, 0.7016, 0.2131, 0.7033, 0.2383, 0.661, 0.2411, 0.7016, 0.2383, 0.661, 0.2683, 0.6586, 0.2411, 0.7016, 0.2683, 0.6586, 0.2711, 0.6997, 0.2748, 0.7404, 0.2711, 0.6997, 0.302, 0.6974, 0.302, 0.6974, 0.2711, 0.6997, 0.2992, 0.6568, 0.302, 0.6974, 0.2992, 0.6568, 0.3298, 0.6556, 0.302, 0.6974, 0.3298, 0.6556, 0.3325, 0.695, 0.336, 0.734, 0.3325, 0.695, 0.364, 0.7085, 0.364, 0.7085, 0.3325, 0.695, 0.3583, 0.637, 0.364, 0.7085, 0.3583, 0.637, 0.385, 0.6388, 0.364, 0.7085, 0.385, 0.6388, 0.3894, 0.7035, 0.8949, 0.359, 0.8902, 0.3982, 0.8505, 0.3449, 0.8527, 0.385, 0.8457, 0.4117, 0.8179, 0.356, 0.8527, 0.385, 0.8179, 0.356, 0.8505, 0.3449, 0.8527, 0.385, 0.8505, 0.3449, 0.8902, 0.3982, 0.352, 0.7651, 0.3179, 0.7748, 0.336, 0.734, 0.694, 0.0, 0.701, 0.02858, 0.6575, 0.0221, 0.6575, 0.0221, 0.6069, 0.06382, 0.6001, 0.03714, 0.6001, 0.03714, 0.6069, 0.06382, 0.5629, 0.07911, 0.1856, 0.6672, 0.183, 0.6119, 0.2086, 0.6251, 0.1856, 0.6672, 0.2086, 0.6251, 0.2104, 0.6639, 0.2131, 0.7033, 0.2104, 0.6639, 0.2383, 0.661, 0.2383, 0.661, 0.2104, 0.6639, 0.2365, 0.621, 0.2383, 0.661, 0.2365, 0.621, 0.2665, 0.6181, 0.2383, 0.661, 0.2665, 0.6181, 0.2683, 0.6586, 0.2711, 0.6997, 0.2683, 0.6586, 0.2992, 0.6568, 0.2992, 0.6568, 0.2683, 0.6586, 0.2974, 0.6167, 0.2992, 0.6568, 0.2974, 0.6167, 0.3281, 0.6168, 0.2992, 0.6568, 0.3281, 0.6168, 0.3298, 0.6556, 0.3325, 0.695, 0.3298, 0.6556, 0.3583, 0.637, 0.8179, 0.356, 0.7955, 0.3719, 0.7823, 0.3054, 0.8179, 0.356, 0.7823, 0.3054, 0.81, 0.2943, 0.8457, 0.4117, 0.7955, 0.3719, 0.8179, 0.356, 0.6095, 0.1054, 0.5677, 0.1203, 0.6069, 0.06382, 0.183, 0.6119, 0.2077, 0.5877, 0.2086, 0.6251, 0.2104, 0.6639, 0.2086, 0.6251, 0.2365, 0.621, 0.2365, 0.621, 0.2086, 0.6251, 0.2356, 0.5824, 0.2365, 0.621, 0.2356, 0.5824, 0.2656, 0.5791, 0.2365, 0.621, 0.2656, 0.5791, 0.2665, 0.6181, 0.2683, 0.6586, 0.2665, 0.6181, 0.2974, 0.6167, 0.2974, 0.6167, 0.2665, 0.6181, 0.2965, 0.5781, 0.2974, 0.6167, 0.2965, 0.5781, 0.3272, 0.5794, 0.2974, 0.6167, 0.3272, 0.5794, 0.3281, 0.6168, 0.3298, 0.6556, 0.3281, 0.6168, 0.3583, 0.637, 0.3583, 0.637, 0.3281, 0.6168, 0.3567, 0.5662, 0.3583, 0.637, 0.3567, 0.5662, 0.3834, 0.5733, 0.3583, 0.637, 0.3834, 0.5733, 0.385, 0.6388, 0.7823, 0.3054, 0.7955, 0.3719, 0.756, 0.3158, 0.6264, 0.1143, 0.6095, 0.1054, 0.6485, 0.08785, 0.6069, 0.06382, 0.5677, 0.1203, 0.5629, 0.07911, 0.5629, 0.07911, 0.5677, 0.1203, 0.5296, 0.1457, 0.0005619, 0.8529, 0.0001698, 0.7867, 0.02779, 0.8101, 0.0005619, 0.8529, 0.02779, 0.8101, 0.028, 0.845, 0.2086, 0.6251, 0.2077, 0.5877, 0.2356, 0.5824, 0.05758, 0.8497, 0.028, 0.845, 0.05736, 0.8136, 0.05758, 0.8497, 0.05736, 0.8136, 0.08817, 0.8148, 0.05758, 0.8497, 0.08817, 0.8148, 0.08839, 0.8512, 0.2665, 0.6181, 0.2656, 0.5791, 0.2965, 0.5781, 0.2965, 0.5781, 0.2656, 0.5791, 0.2966, 0.5418, 0.2965, 0.5781, 0.2966, 0.5418, 0.3273, 0.5442, 0.2965, 0.5781, 0.3273, 0.5442, 0.3272, 0.5794, 0.3281, 0.6168, 0.3272, 0.5794, 0.3567, 0.5662, 0.7823, 0.3054, 0.756, 0.3158, 0.7658, 0.2608, 0.5677, 0.1203, 0.5813, 0.161, 0.5501, 0.1683, 0.5677, 0.1203, 0.5501, 0.1683, 0.5296, 0.1457, 0.028, 0.845, 0.02779, 0.8101, 0.05736, 0.8136, 0.02779, 0.8101, 0.0001698, 0.7867, 0.02764, 0.7729, 0.02779, 0.8101, 0.02764, 0.7729, 0.05721, 0.7752, 0.02779, 0.8101, 0.05721, 0.7752, 0.05736, 0.8136, 0.2656, 0.5791, 0.2656, 0.5424, 0.2966, 0.5418, 0.08817, 0.8148, 0.05736, 0.8136, 0.08802, 0.776, 0.08817, 0.8148, 0.08802, 0.776, 0.1189, 0.7752, 0.08817, 0.8148, 0.1189, 0.7752, 0.119, 0.8136, 0.3272, 0.5794, 0.3273, 0.5442, 0.3567, 0.5662, 0.1488, 0.8101, 0.119, 0.8136, 0.1486, 0.7729, 0.1488, 0.8101, 0.1486, 0.7729, 0.1761, 0.7691, 0.1488, 0.8101, 0.1761, 0.7691, 0.1767, 0.8219, 0.756, 0.3158, 0.732, 0.3244, 0.734, 0.2505, 0.756, 0.3158, 0.734, 0.2505, 0.7658, 0.2608, 0.5975, 0.1769, 0.5813, 0.161, 0.6093, 0.1443, 0.5813, 0.161, 0.5424, 0.2203, 0.5501, 0.1683, 0.5296, 0.1457, 0.5501, 0.1683, 0.5181, 0.2001, 0.0001698, 0.7867, 0.0003633, 0.7325, 0.02755, 0.7342, 0.0001698, 0.7867, 0.02755, 0.7342, 0.02764, 0.7729, 0.05736, 0.8136, 0.05721, 0.7752, 0.08802, 0.776, 0.05721, 0.7752, 0.02764, 0.7729, 0.05711, 0.7352, 0.05721, 0.7752, 0.05711, 0.7352, 0.08792, 0.7356, 0.05721, 0.7752, 0.08792, 0.7356, 0.08802, 0.776, 0.119, 0.8136, 0.1189, 0.7752, 0.1486, 0.7729, 0.1189, 0.7752, 0.08802, 0.776, 0.1188, 0.7352, 0.1189, 0.7752, 0.1188, 0.7352, 0.1485, 0.7342, 0.1189, 0.7752, 0.1485, 0.7342, 0.1486, 0.7729, 0.732, 0.3244, 0.7126, 0.2714, 0.734, 0.2505, 0.1761, 0.7691, 0.1486, 0.7729, 0.1763, 0.7143, 0.7126, 0.2714, 0.7043, 0.2165, 0.734, 0.2505, 0.7658, 0.2608, 0.734, 0.2505, 0.7589, 0.2155, 0.7658, 0.2608, 0.7589, 0.2155, 0.7928, 0.2425, 0.5715, 0.2214, 0.55, 0.2889, 0.5424, 0.2203, 0.02755, 0.7342, 0.0003633, 0.7325, 0.02752, 0.6948, 0.02755, 0.7342, 0.02752, 0.6948, 0.05708, 0.6945, 0.02755, 0.7342, 0.05708, 0.6945, 0.05711, 0.7352, 0.02755, 0.7342, 0.05711, 0.7352, 0.02764, 0.7729, 0.0, 0.6759, 0.02755, 0.6555, 0.02752, 0.6948, 0.0, 0.6759, 0.02752, 0.6948, 0.0003633, 0.7325, 0.5178, 0.2567, 0.5181, 0.2001, 0.5424, 0.2203, 0.08792, 0.7356, 0.05711, 0.7352, 0.08789, 0.6944, 0.08792, 0.7356, 0.08789, 0.6944, 0.1188, 0.6945, 0.08792, 0.7356, 0.1188, 0.6945, 0.1188, 0.7352, 0.08792, 0.7356, 0.1188, 0.7352, 0.08802, 0.776, 0.05708, 0.6945, 0.02752, 0.6948, 0.05711, 0.654, 0.05708, 0.6945, 0.05711, 0.654, 0.08792, 0.6535, 0.05708, 0.6945, 0.08792, 0.6535, 0.08789, 0.6944, 0.05708, 0.6945, 0.08789, 0.6944, 0.05711, 0.7352, 0.1485, 0.7342, 0.1188, 0.7352, 0.1485, 0.6947, 0.1485, 0.7342, 0.1485, 0.6947, 0.1763, 0.7143, 0.1485, 0.7342, 0.1763, 0.7143, 0.1486, 0.7729, 0.1188, 0.6945, 0.08789, 0.6944, 0.1188, 0.654, 0.1188, 0.6945, 0.1188, 0.654, 0.1485, 0.6555, 0.1188, 0.6945, 0.1485, 0.6555, 0.1485, 0.6947, 0.1188, 0.6945, 0.1485, 0.6947, 0.1188, 0.7352, 0.734, 0.2505, 0.7043, 0.2165, 0.7314, 0.1814, 0.734, 0.2505, 0.7314, 0.1814, 0.7589, 0.2155, 0.1763, 0.7143, 0.1485, 0.6947, 0.176, 0.6579, 0.7043, 0.2165, 0.7087, 0.1601, 0.7314, 0.1814, 0.7589, 0.2155, 0.7314, 0.1814, 0.7655, 0.1535, 0.7589, 0.2155, 0.7655, 0.1535, 0.7909, 0.1751, 0.5501, 0.1683, 0.5424, 0.2203, 0.5181, 0.2001, 0.5916, 0.2457, 0.5715, 0.2214, 0.5916, 0.211, 0.5424, 0.2203, 0.55, 0.2889, 0.5178, 0.2567, 0.5178, 0.2567, 0.55, 0.2889, 0.5301, 0.3108, 0.0, 0.6759, 0.0004537, 0.6217, 0.02764, 0.6172, 0.0, 0.6759, 0.02764, 0.6172, 0.02755, 0.6555, 0.02752, 0.6948, 0.02755, 0.6555, 0.05711, 0.654, 0.05711, 0.654, 0.02755, 0.6555, 0.05721, 0.6145, 0.05711, 0.654, 0.05721, 0.6145, 0.08802, 0.6135, 0.05711, 0.654, 0.08802, 0.6135, 0.08792, 0.6535, 0.08789, 0.6944, 0.08792, 0.6535, 0.1188, 0.654, 0.1188, 0.654, 0.08792, 0.6535, 0.1189, 0.6144, 0.1188, 0.654, 0.1189, 0.6144, 0.1486, 0.6172, 0.1188, 0.654, 0.1486, 0.6172, 0.1485, 0.6555, 0.1485, 0.6947, 0.1485, 0.6555, 0.176, 0.6579, 0.176, 0.6579, 0.1485, 0.6555, 0.1761, 0.6216, 0.7087, 0.1601, 0.7181, 0.1239, 0.7429, 0.1302, 0.7087, 0.1601, 0.7429, 0.1302, 0.7314, 0.1814, 0.55, 0.2889, 0.5787, 0.2842, 0.5682, 0.3365, 0.55, 0.2889, 0.5682, 0.3365, 0.5533, 0.3621, 0.55, 0.2889, 0.5533, 0.3621, 0.5301, 0.3108, 0.02755, 0.6555, 0.02764, 0.6172, 0.05721, 0.6145, 0.02764, 0.6172, 0.0004537, 0.6217, 0.0278, 0.5807, 0.02764, 0.6172, 0.0278, 0.5807, 0.05737, 0.5768, 0.02764, 0.6172, 0.05737, 0.5768, 0.05721, 0.6145, 0.08792, 0.6535, 0.08802, 0.6135, 0.1189, 0.6144, 0.08802, 0.6135, 0.05721, 0.6145, 0.08818, 0.5755, 0.08802, 0.6135, 0.08818, 0.5755, 0.119, 0.5768, 0.08802, 0.6135, 0.119, 0.5768, 0.1189, 0.6144, 0.1485, 0.6555, 0.1486, 0.6172, 0.1761, 0.6216, 0.1486, 0.6172, 0.1189, 0.6144, 0.1488, 0.5807, 0.1486, 0.6172, 0.1488, 0.5807, 0.1767, 0.5708, 0.1486, 0.6172, 0.1767, 0.5708, 0.1761, 0.6216, 0.7824, 0.1091, 0.7655, 0.1535, 0.7429, 0.1302, 0.7824, 0.1091, 0.7429, 0.1302, 0.764, 0.08362, 0.7824, 0.1091, 0.764, 0.08362, 0.807, 0.07054, 0.7824, 0.1091, 0.807, 0.07054, 0.8156, 0.1109, 0.7429, 0.1302, 0.7181, 0.1239, 0.764, 0.08362, 0.7314, 0.1814, 0.7429, 0.1302, 0.7655, 0.1535, 0.6093, 0.3124, 0.5945, 0.326, 0.5787, 0.2842, 0.6093, 0.3124, 0.5787, 0.2842, 0.5975, 0.2799, 0.5682, 0.3365, 0.5945, 0.326, 0.5965, 0.3805, 0.5682, 0.3365, 0.5965, 0.3805, 0.5533, 0.3621, 0.0004537, 0.6217, 0.0003514, 0.57, 0.0278, 0.5807, 0.0278, 0.5807, 0.0003514, 0.57, 0.02801, 0.5468, 0.0278, 0.5807, 0.02801, 0.5468, 0.05758, 0.5418, 0.0278, 0.5807, 0.05758, 0.5418, 0.05737, 0.5768, 0.05721, 0.6145, 0.05737, 0.5768, 0.08818, 0.5755, 0.309, 0.7805, 0.339, 0.7825, 0.3114, 0.8175, 0.309, 0.7805, 0.3114, 0.8175, 0.2804, 0.818, 0.309, 0.7805, 0.2804, 0.818, 0.2782, 0.7815, 0.1189, 0.6144, 0.119, 0.5768, 0.1488, 0.5807, 0.2476, 0.7854, 0.2782, 0.7815, 0.2498, 0.8208, 0.2476, 0.7854, 0.2498, 0.8208, 0.2193, 0.8079, 0.7181, 0.1239, 0.7409, 0.07335, 0.764, 0.08362, 0.5787, 0.2842, 0.5945, 0.326, 0.5682, 0.3365, 0.6264, 0.3423, 0.6202, 0.3669, 0.5945, 0.326, 0.6202, 0.3669, 0.5965, 0.3805, 0.5945, 0.326, 0.5533, 0.3621, 0.5965, 0.3805, 0.6003, 0.4193, 0.3934, 0.8119, 0.3959, 0.883, 0.3705, 0.8605, 0.3934, 0.8119, 0.3705, 0.8605, 0.3692, 0.8229, 0.339, 0.7825, 0.3413, 0.8191, 0.3114, 0.8175, 0.3413, 0.8191, 0.3692, 0.8229, 0.3427, 0.8579, 0.3413, 0.8191, 0.3427, 0.8579, 0.3127, 0.8567, 0.3413, 0.8191, 0.3127, 0.8567, 0.3114, 0.8175, 0.2782, 0.7815, 0.2804, 0.818, 0.2498, 0.8208, 0.2804, 0.818, 0.3114, 0.8175, 0.2818, 0.8568, 0.2804, 0.818, 0.2818, 0.8568, 0.2511, 0.8584, 0.2804, 0.818, 0.2511, 0.8584, 0.2498, 0.8208, 0.2193, 0.8079, 0.2498, 0.8208, 0.2218, 0.8612, 0.7017, 0.5466, 0.6825, 0.4942, 0.7017, 0.469, 0.9583, 0.6035, 0.9583, 0.6808, 0.9354, 0.6189, 0.807, 0.07054, 0.764, 0.08362, 0.8073, 0.03035, 0.6483, 0.4267, 0.6003, 0.4193, 0.5965, 0.3805, 0.3705, 0.8605, 0.3959, 0.883, 0.3709, 0.8994, 0.3705, 0.8605, 0.3709, 0.8994, 0.343, 0.8981, 0.3705, 0.8605, 0.343, 0.8981, 0.3427, 0.8579, 0.3705, 0.8605, 0.3427, 0.8579, 0.3692, 0.8229, 0.6003, 0.4193, 0.6483, 0.4267, 0.6447, 0.4511, 0.3959, 0.883, 0.3949, 0.9385, 0.3703, 0.9388, 0.3959, 0.883, 0.3703, 0.9388, 0.3709, 0.8994, 0.3127, 0.8567, 0.3427, 0.8579, 0.3131, 0.8973, 0.3127, 0.8567, 0.3131, 0.8973, 0.2822, 0.897, 0.3127, 0.8567, 0.2822, 0.897, 0.2818, 0.8568, 0.3127, 0.8567, 0.2818, 0.8568, 0.3114, 0.8175, 0.343, 0.8981, 0.3709, 0.8994, 0.3424, 0.9388, 0.343, 0.8981, 0.3424, 0.9388, 0.3125, 0.9384, 0.343, 0.8981, 0.3125, 0.9384, 0.3131, 0.8973, 0.343, 0.8981, 0.3131, 0.8973, 0.3427, 0.8579, 0.2511, 0.8584, 0.2818, 0.8568, 0.2514, 0.8973, 0.2511, 0.8584, 0.2514, 0.8973, 0.2217, 0.9163, 0.2511, 0.8584, 0.2217, 0.9163, 0.2218, 0.8612, 0.2511, 0.8584, 0.2218, 0.8612, 0.2498, 0.8208, 0.2822, 0.897, 0.3131, 0.8973, 0.2815, 0.9377, 0.2822, 0.897, 0.2815, 0.9377, 0.2508, 0.9368, 0.2822, 0.897, 0.2508, 0.9368, 0.2514, 0.8973, 0.2822, 0.897, 0.2514, 0.8973, 0.2818, 0.8568, 0.2217, 0.9163, 0.1948, 0.934, 0.195, 0.8815, 0.2217, 0.9163, 0.195, 0.8815, 0.2218, 0.8612, 0.8954, 0.05527, 0.8702, 0.07544, 0.8935, 0.03587, 0.8702, 0.07544, 0.8491, 0.06831, 0.8935, 0.03587, 0.6747, 0.3906, 0.6648, 0.4049, 0.6485, 0.3686, 0.6891, 0.469, 0.6447, 0.4511, 0.6483, 0.4267, 0.3421, 0.9985, 0.3424, 0.9388, 0.3703, 0.9388, 0.3709, 0.8994, 0.3703, 0.9388, 0.3424, 0.9388, 0.28, 0.9782, 0.2815, 0.9377, 0.3125, 0.9384, 0.3131, 0.8973, 0.3125, 0.9384, 0.2815, 0.9377, 0.2126, 0.9813, 0.2217, 0.9163, 0.2508, 0.9368, 0.2514, 0.8973, 0.2508, 0.9368, 0.2217, 0.9163, 0.2524, 0.9932, 0.28, 0.9782, 0.3102, 1.0, 0.1167, 0.9507, 0.101, 0.9592, 0.1151, 0.9267, 0.1167, 0.9507, 0.1151, 0.9267, 0.1309, 0.9459, 0.8949, 0.359, 0.8687, 0.3375, 0.8985, 0.3388, 0.8687, 0.3375, 0.8651, 0.3091, 0.8985, 0.3388, 0.8465, 0.3146, 0.8241, 0.278, 0.8402, 0.2695, 0.8465, 0.3146, 0.8402, 0.2695, 0.8651, 0.3091, 0.8465, 0.3146, 0.8651, 0.3091, 0.8687, 0.3375, 0.8098, 0.224, 0.8109, 0.1824, 0.8302, 0.177, 0.8098, 0.224, 0.8302, 0.177, 0.8282, 0.2241, 0.8194, 0.1483, 0.846, 0.1328, 0.8302, 0.177, 0.8194, 0.1483, 0.8302, 0.177, 0.8109, 0.1824, 0.8702, 0.07544, 0.8954, 0.05527, 0.8985, 0.07391, 0.8702, 0.07544, 0.8985, 0.07391, 0.8748, 0.09558, 0.8702, 0.07544, 0.8748, 0.09558, 0.8425, 0.105, 0.1611, 0.9139, 0.1624, 0.9469, 0.144, 0.9377, 0.1324, 0.865, 0.1474, 0.8919, 0.1323, 0.9047, 0.1474, 0.8919, 0.1324, 0.865, 0.1471, 0.8529, 0.6975, 0.6882, 0.6975, 0.7324, 0.6825, 0.7098, 0.6968, 0.5888, 0.6825, 0.5558, 0.6969, 0.5466, 0.6969, 0.6319, 0.6828, 0.5987, 0.6968, 0.5888, 0.6828, 0.5987, 0.6969, 0.6319, 0.6825, 0.6433, 0.6978, 0.6433, 0.6978, 0.6882, 0.6825, 0.6635, 0.1294, 0.9012, 0.1153, 0.8578, 0.1309, 0.8529, 0.1148, 0.8956, 0.1294, 0.9012, 0.1151, 0.9267, 0.1148, 0.8956, 0.1151, 0.9267, 0.1002, 0.9138, 0.6968, 0.5888, 0.6828, 0.5987, 0.6825, 0.5558, 0.1294, 0.9012, 0.1148, 0.8956, 0.1153, 0.8578, 0.1002, 0.9138, 0.1151, 0.9267, 0.101, 0.9592, 0.1294, 0.9012, 0.1309, 0.9459, 0.1151, 0.9267, 0.1148, 0.8956, 0.1002, 0.9138, 0.1002, 0.87, 0.6974, 0.8188, 0.6825, 0.794, 0.6974, 0.7759, 0.8402, 0.2695, 0.8241, 0.278, 0.8282, 0.2241, 0.1755, 0.8529, 0.1755, 0.8982, 0.1624, 0.8754, 0.8098, 0.224, 0.8282, 0.2241, 0.8241, 0.278, 0.6825, 0.8406, 0.696, 0.8188, 0.696, 0.8659, 0.6977, 0.7759, 0.6825, 0.7526, 0.6977, 0.7324, 0.6825, 0.8836, 0.6956, 0.8659, 0.6956, 0.9103, 0.846, 0.1328, 0.8194, 0.1483, 0.8425, 0.105, 0.846, 0.1328, 0.8425, 0.105, 0.8748, 0.09558, 0.1624, 0.8694, 0.1611, 0.9139, 0.1474, 0.8919, 0.1323, 0.9047, 0.1474, 0.8919, 0.144, 0.9377, 0.1323, 0.9047, 0.144, 0.9377, 0.1309, 0.9332, 0.144, 0.9377, 0.1474, 0.8919, 0.1611, 0.9139, 0.6825, 0.469, 0.6825, 0.9401, 0.634, 0.4917, 0.6825, 0.9401, 0.6478, 0.9249, 0.634, 0.4917, 0.5875, 0.5305, 0.5983, 0.8905, 0.5541, 0.573, 0.5541, 0.573, 0.5506, 0.8308, 0.5235, 0.6474, 0.524, 0.7624, 0.5178, 0.705, 0.5235, 0.6474, 0.524, 0.7624, 0.5235, 0.6474, 0.5506, 0.8308, 0.5506, 0.8308, 0.5541, 0.573, 0.5983, 0.8905, 0.5875, 0.5305, 0.634, 0.4917, 0.5983, 0.8905, 0.5983, 0.8905, 0.634, 0.4917, 0.6478, 0.9249, 0.9375, 0.6035, 0.9354, 0.5501, 0.995, 0.603, 0.995, 0.603, 0.9354, 0.5501, 0.9935, 0.5653, 0.9354, 0.4889, 0.9927, 0.5045, 0.9354, 0.5501, 0.877, 0.5564, 0.9351, 0.5565, 0.877, 0.614, 0.9351, 0.5565, 0.877, 0.5564, 0.9352, 0.518, 0.877, 0.5564, 0.8771, 0.4989, 0.9352, 0.518, 0.8775, 0.4301, 0.9354, 0.4588, 0.8771, 0.4989, 0.8985, 0.09926, 0.9561, 0.1319, 0.9003, 0.1724, 0.9, 0.03805, 0.9567, 0.05562, 0.8985, 0.09926, 0.9595, 0.001661, 0.9567, 0.05562, 0.9022, 0.0, 0.9022, 0.0, 0.9567, 0.05562, 0.9, 0.03805, 0.9567, 0.05562, 0.9561, 0.1319, 0.8985, 0.09926, 0.9561, 0.1319, 0.9595, 0.2014, 0.9003, 0.1724, 0.9354, 0.4588, 0.9352, 0.518, 0.8771, 0.4989, 0.9351, 0.5565, 0.9353, 0.6142, 0.877, 0.614, 0.9353, 0.6142, 0.9354, 0.6825, 0.877, 0.614, 0.877, 0.614, 0.9354, 0.6825, 0.8773, 0.6879, 0.995, 0.4301, 0.9927, 0.5045, 0.9371, 0.4365, 0.9371, 0.4365, 0.9927, 0.5045, 0.9354, 0.4889, 0.9927, 0.5045, 0.9935, 0.5653, 0.9354, 0.5501, 0.8693, 0.9012, 0.8346, 0.886, 0.872, 0.8746, 0.872, 0.8746, 0.8346, 0.886, 0.8318, 0.8545, 0.8318, 0.8545, 0.7853, 0.852, 0.8047, 0.831, 0.7072, 0.6276, 0.7205, 0.6487, 0.7043, 0.6661, 0.7205, 0.6487, 0.7072, 0.6276, 0.737, 0.5801, 0.737, 0.5801, 0.723, 0.5685, 0.7787, 0.5265, 0.7787, 0.5265, 0.7628, 0.503, 0.8291, 0.4771, 0.8689, 0.4301, 0.8716, 0.4568, 0.8203, 0.4529, 0.8716, 0.4568, 0.8291, 0.4771, 0.8203, 0.4529, 0.8203, 0.4529, 0.8291, 0.4771, 0.7628, 0.503, 0.7628, 0.503, 0.7787, 0.5265, 0.723, 0.5685, 0.723, 0.5685, 0.737, 0.5801, 0.7072, 0.6276, 0.7205, 0.6487, 0.7341, 0.7148, 0.7043, 0.6661, 0.7043, 0.6661, 0.7341, 0.7148, 0.7106, 0.7239, 0.7341, 0.7148, 0.7521, 0.7834, 0.7106, 0.7239, 0.7106, 0.7239, 0.7521, 0.7834, 0.7374, 0.7924, 0.7521, 0.7834, 0.8047, 0.831, 0.7374, 0.7924, 0.7374, 0.7924, 0.8047, 0.831, 0.7853, 0.852, 0.7853, 0.852, 0.8318, 0.8545, 0.8346, 0.886])
me_owp_7213_3dsolid.materials.append(None)
me_owp_7213_3dsolid.use_remesh_preserve_volume = False
me_owp_7213_3dsolid.use_remesh_preserve_attributes = False
me_owp_7213_3dsolid.use_mirror_vertex_groups = False
me_owp_7213_3dsolid.update()

# ---- objects
ob_owp_7213 = bpy.data.objects.new('OWP 7213', me_owp_7213_3dsolid)

# ---- transforms, parenting, visibility, modifiers, constraints
ob_owp_7213.location = (0.0, 0.0, 0.0)
ob_owp_7213.scale = (0.0254, 0.0254, 0.0254)
ob_owp_7213.display_type = 'WIRE'
ob_owp_7213.lineart.crease_threshold = 0.0
_m = ob_owp_7213.modifiers.new('EdgeSplit', 'EDGE_SPLIT')

# ---- collection membership
col_collection_1.objects.link(ob_owp_7213)

# ---- scene / render settings (as saved in the file)
scene.frame_start = 1; scene.frame_end = 250; scene.frame_set(1)
scene.render.engine = 'CYCLES'
scene.render.resolution_percentage = 50
scene.render.dither_intensity = 0.0
scene.cycles.use_denoising = False
scene.cycles.samples = 128
scene.cycles.sampling_pattern = 'TABULATED_SOBOL'
scene.cycles.light_sampling_threshold = 0.0
scene.cycles.use_adaptive_sampling = False
scene.cycles.use_light_tree = False
scene.cycles.caustics_reflective = False
scene.cycles.caustics_refractive = False
scene.cycles.blur_glossy = 0.0
scene.cycles.max_bounces = 6
scene.cycles.sample_clamp_direct = 1.0
scene.cycles.sample_clamp_indirect = 1.0
scene.view_settings.view_transform = 'Standard'
bpy.context.view_layer.update()

# ---- added for rendering (the .blend has no active camera and no usable light): camera, sun
cam_auto = bpy.data.cameras.new('AutoCamera')
cam_auto.lens = 50.0
cam_auto.sensor_width = 36.0
cam_auto.clip_end = 1000.0
ob_auto_camera = bpy.data.objects.new('AutoCamera', cam_auto)
scene.collection.objects.link(ob_auto_camera)
ob_auto_camera.location = (0.225841, -0.206846, 0.186139)
ob_auto_camera.rotation_euler = (1.09748, -7.21219e-08, 0.694738)
scene.camera = ob_auto_camera
light_auto_sun = bpy.data.lights.new('AutoSun', 'SUN')
light_auto_sun.energy = 3.0
light_auto_sun.angle = 0.0523599
ob_auto_sun = bpy.data.objects.new('AutoSun', light_auto_sun)
scene.collection.objects.link(ob_auto_sun)
ob_auto_sun.rotation_euler = (0.872665, 0.174533, 0.523599)
bpy.context.view_layer.update()
